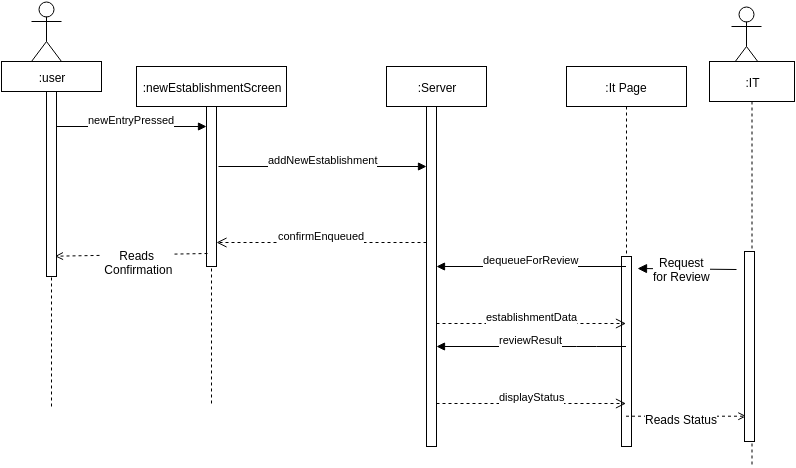

The diagram above was exported from draw.io. Its source (the exported page's mxGraphModel, read from the mxfile embedded in the PNG):
<mxGraphModel dx="639" dy="729" grid="1" gridSize="10" guides="1" tooltips="1" connect="1" arrows="1" fold="1" page="1" pageScale="1" pageWidth="826" pageHeight="1169" background="#ffffff" math="0" shadow="0">
  <root>
    <mxCell id="0" />
    <mxCell id="1" parent="0" />
    <mxCell id="2" value=":newEstablishmentScreen" style="shape=umlLifeline;perimeter=lifelinePerimeter;whiteSpace=wrap;html=1;container=1;collapsible=0;recursiveResize=0;outlineConnect=0;strokeWidth=1;" parent="1" vertex="1">
      <mxGeometry x="160" y="145" width="150" height="340" as="geometry" />
    </mxCell>
    <mxCell id="5" value="" style="html=1;points=[];perimeter=orthogonalPerimeter;strokeWidth=1;" parent="2" vertex="1">
      <mxGeometry x="70" y="40" width="10" height="160" as="geometry" />
    </mxCell>
    <mxCell id="6" value="newEntryPressed" style="html=1;verticalAlign=bottom;startArrow=none;endArrow=block;startSize=8;startFill=0;" parent="2" target="5" edge="1">
      <mxGeometry relative="1" as="geometry">
        <mxPoint x="-80" y="60" as="sourcePoint" />
      </mxGeometry>
    </mxCell>
    <mxCell id="7" value=":Server&lt;br&gt;" style="shape=umlLifeline;perimeter=lifelinePerimeter;whiteSpace=wrap;html=1;container=1;collapsible=0;recursiveResize=0;outlineConnect=0;strokeWidth=1;" parent="1" vertex="1">
      <mxGeometry x="410" y="145" width="100" height="380" as="geometry" />
    </mxCell>
    <mxCell id="8" value="" style="html=1;points=[];perimeter=orthogonalPerimeter;strokeWidth=1;" parent="7" vertex="1">
      <mxGeometry x="40" y="40" width="10" height="340" as="geometry" />
    </mxCell>
    <mxCell id="13" value="addNewEstablishment" style="html=1;verticalAlign=bottom;endArrow=block;entryX=0;entryY=0;" parent="1" edge="1">
      <mxGeometry relative="1" as="geometry">
        <mxPoint x="242" y="245" as="sourcePoint" />
        <mxPoint x="450" y="245" as="targetPoint" />
      </mxGeometry>
    </mxCell>
    <mxCell id="14" value="confirmEnqueued" style="html=1;verticalAlign=bottom;endArrow=open;dashed=1;endSize=8;exitX=0;exitY=0.95;" parent="1" target="5" edge="1">
      <mxGeometry relative="1" as="geometry">
        <mxPoint x="200" y="321" as="targetPoint" />
        <mxPoint x="450" y="321" as="sourcePoint" />
      </mxGeometry>
    </mxCell>
    <mxCell id="15" value=":It Page" style="shape=umlLifeline;perimeter=lifelinePerimeter;whiteSpace=wrap;html=1;container=1;collapsible=0;recursiveResize=0;outlineConnect=0;strokeWidth=1;" parent="1" vertex="1">
      <mxGeometry x="590" y="145" width="120" height="380" as="geometry" />
    </mxCell>
    <mxCell id="23" value="" style="html=1;points=[];perimeter=orthogonalPerimeter;strokeWidth=1;" parent="15" vertex="1">
      <mxGeometry x="55" y="190" width="10" height="190" as="geometry" />
    </mxCell>
    <mxCell id="17" value="dequeueForReview" style="html=1;verticalAlign=bottom;endArrow=block;entryX=1;entryY=0;" parent="1" source="15" edge="1">
      <mxGeometry relative="1" as="geometry">
        <mxPoint x="710" y="345" as="sourcePoint" />
        <mxPoint x="460" y="345" as="targetPoint" />
      </mxGeometry>
    </mxCell>
    <mxCell id="18" value="establishmentData" style="html=1;verticalAlign=bottom;endArrow=open;dashed=1;endSize=8;exitX=1;exitY=0.95;" parent="1" target="15" edge="1">
      <mxGeometry relative="1" as="geometry">
        <mxPoint x="710" y="402" as="targetPoint" />
        <mxPoint x="460" y="402" as="sourcePoint" />
      </mxGeometry>
    </mxCell>
    <mxCell id="21" value="reviewResult" style="html=1;verticalAlign=bottom;endArrow=block;entryX=1;entryY=0;" parent="1" source="15" edge="1">
      <mxGeometry relative="1" as="geometry">
        <mxPoint x="530" y="425" as="sourcePoint" />
        <mxPoint x="460" y="425" as="targetPoint" />
        <Array as="points">
          <mxPoint x="610" y="425" />
        </Array>
      </mxGeometry>
    </mxCell>
    <mxCell id="22" value="displayStatus" style="html=1;verticalAlign=bottom;endArrow=open;dashed=1;endSize=8;exitX=1;exitY=0.95;" parent="1" target="15" edge="1">
      <mxGeometry relative="1" as="geometry">
        <mxPoint x="530" y="482" as="targetPoint" />
        <mxPoint x="460" y="482" as="sourcePoint" />
      </mxGeometry>
    </mxCell>
    <mxCell id="24" value="User" style="shape=umlActor;verticalLabelPosition=bottom;labelBackgroundColor=#ffffff;verticalAlign=top;html=1;strokeColor=#000000;fontSize=12;" parent="1" vertex="1">
      <mxGeometry x="55" y="80" width="30" height="60" as="geometry" />
    </mxCell>
    <mxCell id="27" value="" style="endArrow=open;html=1;strokeColor=#000000;fontSize=12;exitX=0.1;exitY=0.919;exitPerimeter=0;entryX=0.6;entryY=0.667;entryPerimeter=0;startArrow=none;startFill=0;endFill=0;dashed=1;" parent="1" source="5" edge="1">
      <mxGeometry width="50" height="50" relative="1" as="geometry">
        <mxPoint x="10" y="195" as="sourcePoint" />
        <mxPoint x="78.42857142857144" y="334.7142857142858" as="targetPoint" />
      </mxGeometry>
    </mxCell>
    <mxCell id="28" value="Reads&lt;div&gt;&amp;nbsp;Confirmation&lt;/div&gt;" style="text;html=1;resizable=0;points=[];;align=center;verticalAlign=middle;labelBackgroundColor=#ffffff;fontSize=12;" parent="27" vertex="1" connectable="0">
      <mxGeometry x="0.1877" y="3" relative="1" as="geometry">
        <mxPoint x="20" y="4" as="offset" />
      </mxGeometry>
    </mxCell>
    <mxCell id="30" style="edgeStyle=none;rounded=0;html=1;startArrow=none;startFill=0;endArrow=block;endFill=1;endSize=7;jettySize=auto;orthogonalLoop=1;strokeColor=#000000;fontSize=12;entryX=1.629;entryY=0.065;entryPerimeter=0;" parent="1" target="23" edge="1">
      <mxGeometry relative="1" as="geometry">
        <mxPoint x="780" y="360" as="targetPoint" />
        <mxPoint x="760" y="348" as="sourcePoint" />
      </mxGeometry>
    </mxCell>
    <mxCell id="32" value="Request&lt;div&gt;for Review&lt;/div&gt;" style="text;html=1;resizable=0;points=[];;align=center;verticalAlign=middle;labelBackgroundColor=#ffffff;fontSize=12;" parent="30" vertex="1" connectable="0">
      <mxGeometry x="0.0263" y="6" relative="1" as="geometry">
        <mxPoint x="-4" y="-6" as="offset" />
      </mxGeometry>
    </mxCell>
    <mxCell id="29" value="IT" style="shape=umlActor;verticalLabelPosition=bottom;labelBackgroundColor=#ffffff;verticalAlign=top;html=1;strokeColor=#000000;fontSize=12;" parent="1" vertex="1">
      <mxGeometry x="755" y="85" width="30" height="60" as="geometry" />
    </mxCell>
    <mxCell id="34" value="" style="endArrow=open;html=1;strokeColor=#000000;fontSize=12;entryX=0.5;entryY=0.5;entryPerimeter=0;endFill=0;dashed=1;" parent="1" source="15" edge="1">
      <mxGeometry width="50" height="50" relative="1" as="geometry">
        <mxPoint x="740" y="530" as="sourcePoint" />
        <mxPoint x="769.8571428571429" y="494.7142857142858" as="targetPoint" />
      </mxGeometry>
    </mxCell>
    <mxCell id="36" value="Reads Status" style="text;html=1;resizable=0;points=[];;align=center;verticalAlign=middle;labelBackgroundColor=#ffffff;fontSize=12;" parent="34" vertex="1" connectable="0">
      <mxGeometry x="-0.0645" y="-3" relative="1" as="geometry">
        <mxPoint x="-1" as="offset" />
      </mxGeometry>
    </mxCell>
    <mxCell id="38" value=":user" style="shape=umlLifeline;perimeter=lifelinePerimeter;whiteSpace=wrap;html=1;container=1;collapsible=0;recursiveResize=0;outlineConnect=0;strokeWidth=1;size=30;" parent="1" vertex="1">
      <mxGeometry x="25" y="140" width="100" height="345" as="geometry" />
    </mxCell>
    <mxCell id="39" value="" style="html=1;points=[];perimeter=orthogonalPerimeter;strokeWidth=1;" parent="38" vertex="1">
      <mxGeometry x="45" y="30" width="10" height="185" as="geometry" />
    </mxCell>
    <mxCell id="42" value=":IT" style="shape=umlLifeline;perimeter=lifelinePerimeter;whiteSpace=wrap;html=1;container=1;collapsible=0;recursiveResize=0;outlineConnect=0;strokeWidth=1;size=40;" parent="1" vertex="1">
      <mxGeometry x="733" y="140" width="85" height="405" as="geometry" />
    </mxCell>
    <mxCell id="43" value="" style="html=1;points=[];perimeter=orthogonalPerimeter;strokeWidth=1;" parent="42" vertex="1">
      <mxGeometry x="35" y="190" width="10" height="190" as="geometry" />
    </mxCell>
  </root>
</mxGraphModel>